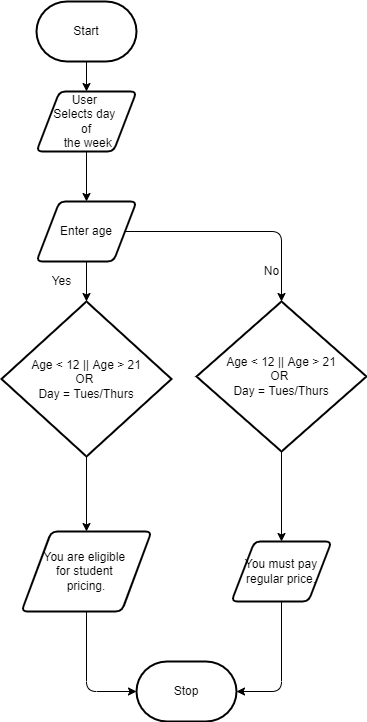

The diagram above was exported from draw.io. Its source (the exported page's mxGraphModel, read from the mxfile embedded in the PNG):
<mxGraphModel dx="1501" dy="357" grid="1" gridSize="10" guides="1" tooltips="1" connect="1" arrows="1" fold="1" page="1" pageScale="1" pageWidth="827" pageHeight="1169" math="0" shadow="0">
  <root>
    <mxCell id="0" />
    <mxCell id="1" parent="0" />
    <mxCell id="5" style="edgeStyle=none;html=1;" edge="1" parent="1" source="2" target="3">
      <mxGeometry relative="1" as="geometry" />
    </mxCell>
    <mxCell id="2" value="Start" style="strokeWidth=2;html=1;shape=mxgraph.flowchart.terminator;whiteSpace=wrap;" vertex="1" parent="1">
      <mxGeometry x="30" y="160" width="100" height="60" as="geometry" />
    </mxCell>
    <mxCell id="6" style="edgeStyle=none;html=1;entryX=0.5;entryY=0;entryDx=0;entryDy=0;" edge="1" parent="1" source="3" target="4">
      <mxGeometry relative="1" as="geometry" />
    </mxCell>
    <mxCell id="3" value="User &lt;br&gt;Selects day &lt;br&gt;of&lt;br&gt;&amp;nbsp;the week" style="shape=parallelogram;html=1;strokeWidth=2;perimeter=parallelogramPerimeter;whiteSpace=wrap;rounded=1;arcSize=12;size=0.23;" vertex="1" parent="1">
      <mxGeometry x="30" y="250" width="100" height="60" as="geometry" />
    </mxCell>
    <mxCell id="8" style="edgeStyle=none;html=1;entryX=0.5;entryY=0;entryDx=0;entryDy=0;entryPerimeter=0;" edge="1" parent="1" source="4" target="7">
      <mxGeometry relative="1" as="geometry" />
    </mxCell>
    <mxCell id="11" style="edgeStyle=none;html=1;entryX=0.5;entryY=0;entryDx=0;entryDy=0;entryPerimeter=0;" edge="1" parent="1" source="4" target="10">
      <mxGeometry relative="1" as="geometry">
        <Array as="points">
          <mxPoint x="275" y="390" />
        </Array>
      </mxGeometry>
    </mxCell>
    <mxCell id="4" value="Enter age" style="shape=parallelogram;html=1;strokeWidth=2;perimeter=parallelogramPerimeter;whiteSpace=wrap;rounded=1;arcSize=12;size=0.23;" vertex="1" parent="1">
      <mxGeometry x="30" y="360" width="100" height="60" as="geometry" />
    </mxCell>
    <mxCell id="15" style="edgeStyle=none;html=1;exitX=0.5;exitY=1;exitDx=0;exitDy=0;exitPerimeter=0;entryX=0.5;entryY=0;entryDx=0;entryDy=0;" edge="1" parent="1" source="7" target="14">
      <mxGeometry relative="1" as="geometry" />
    </mxCell>
    <mxCell id="7" value="Age &amp;lt; 12 || Age &amp;gt; 21&lt;br&gt;OR&amp;nbsp;&lt;br&gt;Day = Tues/Thurs" style="strokeWidth=2;html=1;shape=mxgraph.flowchart.decision;whiteSpace=wrap;" vertex="1" parent="1">
      <mxGeometry x="-5" y="460" width="170" height="155" as="geometry" />
    </mxCell>
    <mxCell id="19" style="edgeStyle=none;html=1;entryX=0.5;entryY=0;entryDx=0;entryDy=0;" edge="1" parent="1" source="10" target="18">
      <mxGeometry relative="1" as="geometry" />
    </mxCell>
    <mxCell id="10" value="&lt;span&gt;Age &amp;lt; 12 || Age &amp;gt; 21&lt;/span&gt;&lt;br&gt;&lt;span&gt;OR&amp;nbsp;&lt;/span&gt;&lt;br&gt;&lt;span&gt;Day = Tues/Thurs&lt;/span&gt;" style="strokeWidth=2;html=1;shape=mxgraph.flowchart.decision;whiteSpace=wrap;" vertex="1" parent="1">
      <mxGeometry x="190" y="460" width="170" height="150" as="geometry" />
    </mxCell>
    <mxCell id="13" value="Stop" style="strokeWidth=2;html=1;shape=mxgraph.flowchart.terminator;whiteSpace=wrap;" vertex="1" parent="1">
      <mxGeometry x="130" y="820" width="100" height="60" as="geometry" />
    </mxCell>
    <mxCell id="22" style="edgeStyle=none;html=1;entryX=0;entryY=0.5;entryDx=0;entryDy=0;entryPerimeter=0;" edge="1" parent="1" source="14" target="13">
      <mxGeometry relative="1" as="geometry">
        <mxPoint x="120" y="850" as="targetPoint" />
        <Array as="points">
          <mxPoint x="80" y="850" />
        </Array>
      </mxGeometry>
    </mxCell>
    <mxCell id="14" value="You are eligible &lt;br&gt;for student &lt;br&gt;pricing." style="shape=parallelogram;html=1;strokeWidth=2;perimeter=parallelogramPerimeter;whiteSpace=wrap;rounded=1;arcSize=12;size=0.23;" vertex="1" parent="1">
      <mxGeometry x="15" y="690" width="130" height="80" as="geometry" />
    </mxCell>
    <mxCell id="23" style="edgeStyle=none;html=1;entryX=1;entryY=0.5;entryDx=0;entryDy=0;entryPerimeter=0;" edge="1" parent="1" source="18" target="13">
      <mxGeometry relative="1" as="geometry">
        <Array as="points">
          <mxPoint x="275" y="850" />
        </Array>
      </mxGeometry>
    </mxCell>
    <mxCell id="18" value="You must pay regular price." style="shape=parallelogram;html=1;strokeWidth=2;perimeter=parallelogramPerimeter;whiteSpace=wrap;rounded=1;arcSize=12;size=0.23;" vertex="1" parent="1">
      <mxGeometry x="225" y="700" width="100" height="60" as="geometry" />
    </mxCell>
    <mxCell id="20" value="Yes" style="text;html=1;align=center;verticalAlign=middle;resizable=0;points=[];autosize=1;strokeColor=none;fillColor=none;" vertex="1" parent="1">
      <mxGeometry x="40" y="430" width="30" height="20" as="geometry" />
    </mxCell>
    <mxCell id="21" value="No" style="text;html=1;align=center;verticalAlign=middle;resizable=0;points=[];autosize=1;strokeColor=none;fillColor=none;" vertex="1" parent="1">
      <mxGeometry x="250" y="420" width="30" height="20" as="geometry" />
    </mxCell>
  </root>
</mxGraphModel>